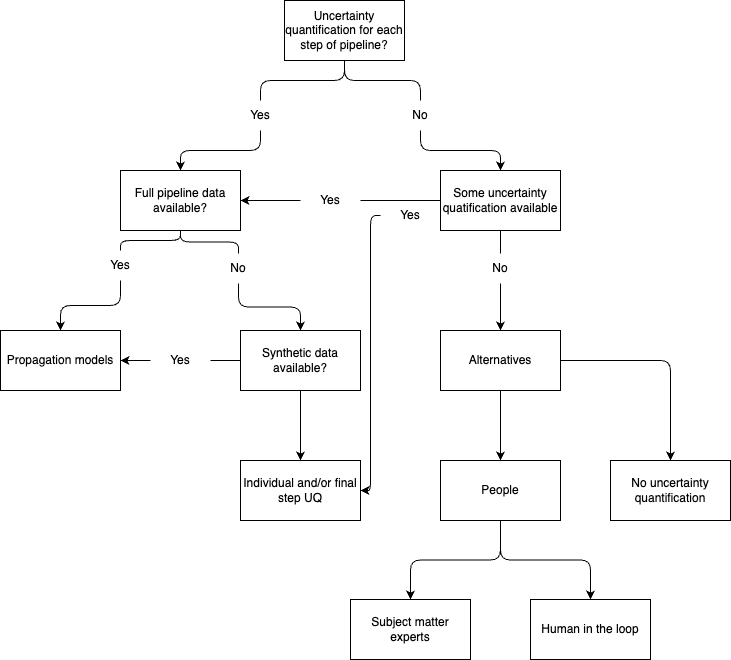

The diagram above was exported from draw.io. Its source (the exported page's mxGraphModel, read from the mxfile embedded in the PNG):
<mxGraphModel dx="1218" dy="692" grid="1" gridSize="10" guides="1" tooltips="1" connect="1" arrows="1" fold="1" page="1" pageScale="1" pageWidth="827" pageHeight="1169" math="0" shadow="0">
  <root>
    <mxCell id="0" />
    <mxCell id="1" parent="0" />
    <mxCell id="4" style="edgeStyle=orthogonalEdgeStyle;html=1;exitX=0.5;exitY=1;exitDx=0;exitDy=0;entryX=0.5;entryY=0;entryDx=0;entryDy=0;startArrow=none;" edge="1" parent="1" source="27" target="3">
      <mxGeometry relative="1" as="geometry" />
    </mxCell>
    <mxCell id="6" style="edgeStyle=orthogonalEdgeStyle;html=1;exitX=0.5;exitY=1;exitDx=0;exitDy=0;entryX=0.5;entryY=0;entryDx=0;entryDy=0;startArrow=none;" edge="1" parent="1" source="37" target="5">
      <mxGeometry relative="1" as="geometry" />
    </mxCell>
    <mxCell id="2" value="Uncertainty quantification for each step of pipeline?" style="whiteSpace=wrap;html=1;" vertex="1" parent="1">
      <mxGeometry x="354" y="20" width="120" height="60" as="geometry" />
    </mxCell>
    <mxCell id="9" style="edgeStyle=orthogonalEdgeStyle;html=1;exitX=0.5;exitY=1;exitDx=0;exitDy=0;entryX=0.5;entryY=0;entryDx=0;entryDy=0;startArrow=none;" edge="1" parent="1" source="29" target="8">
      <mxGeometry relative="1" as="geometry" />
    </mxCell>
    <mxCell id="11" style="edgeStyle=orthogonalEdgeStyle;html=1;exitX=0.5;exitY=1;exitDx=0;exitDy=0;entryX=0.5;entryY=0;entryDx=0;entryDy=0;startArrow=none;" edge="1" parent="1" source="39" target="10">
      <mxGeometry relative="1" as="geometry" />
    </mxCell>
    <mxCell id="3" value="Full pipeline data available?" style="whiteSpace=wrap;html=1;" vertex="1" parent="1">
      <mxGeometry x="190" y="190" width="120" height="60" as="geometry" />
    </mxCell>
    <mxCell id="7" style="edgeStyle=none;html=1;exitX=0;exitY=0.5;exitDx=0;exitDy=0;entryX=1;entryY=0.5;entryDx=0;entryDy=0;startArrow=none;" edge="1" parent="1" source="28" target="3">
      <mxGeometry relative="1" as="geometry" />
    </mxCell>
    <mxCell id="17" style="edgeStyle=orthogonalEdgeStyle;html=1;exitX=0;exitY=0.5;exitDx=0;exitDy=0;entryX=1;entryY=0.5;entryDx=0;entryDy=0;startArrow=none;" edge="1" parent="1" source="33" target="13">
      <mxGeometry relative="1" as="geometry" />
    </mxCell>
    <mxCell id="18" style="edgeStyle=orthogonalEdgeStyle;html=1;exitX=0.5;exitY=1;exitDx=0;exitDy=0;entryX=0.5;entryY=0;entryDx=0;entryDy=0;startArrow=none;" edge="1" parent="1" source="41" target="16">
      <mxGeometry relative="1" as="geometry" />
    </mxCell>
    <mxCell id="5" value="Some uncertainty quatification available" style="whiteSpace=wrap;html=1;" vertex="1" parent="1">
      <mxGeometry x="510" y="190" width="120" height="60" as="geometry" />
    </mxCell>
    <mxCell id="8" value="Propagation models" style="whiteSpace=wrap;html=1;" vertex="1" parent="1">
      <mxGeometry x="70" y="350" width="120" height="60" as="geometry" />
    </mxCell>
    <mxCell id="12" style="edgeStyle=orthogonalEdgeStyle;html=1;exitX=0;exitY=0.5;exitDx=0;exitDy=0;entryX=1;entryY=0.5;entryDx=0;entryDy=0;startArrow=none;" edge="1" parent="1" source="35" target="8">
      <mxGeometry relative="1" as="geometry" />
    </mxCell>
    <mxCell id="14" style="edgeStyle=orthogonalEdgeStyle;html=1;exitX=0.5;exitY=1;exitDx=0;exitDy=0;entryX=0.5;entryY=0;entryDx=0;entryDy=0;" edge="1" parent="1" source="10" target="13">
      <mxGeometry relative="1" as="geometry" />
    </mxCell>
    <mxCell id="10" value="Synthetic data available?" style="whiteSpace=wrap;html=1;" vertex="1" parent="1">
      <mxGeometry x="310" y="350" width="120" height="60" as="geometry" />
    </mxCell>
    <mxCell id="13" value="Individual and/or final step UQ" style="whiteSpace=wrap;html=1;" vertex="1" parent="1">
      <mxGeometry x="310" y="480" width="120" height="60" as="geometry" />
    </mxCell>
    <mxCell id="21" style="edgeStyle=orthogonalEdgeStyle;html=1;exitX=0.5;exitY=1;exitDx=0;exitDy=0;entryX=0.5;entryY=0;entryDx=0;entryDy=0;" edge="1" parent="1" source="16" target="19">
      <mxGeometry relative="1" as="geometry" />
    </mxCell>
    <mxCell id="48" style="edgeStyle=orthogonalEdgeStyle;html=1;exitX=1;exitY=0.5;exitDx=0;exitDy=0;" edge="1" parent="1" source="16" target="20">
      <mxGeometry relative="1" as="geometry" />
    </mxCell>
    <mxCell id="16" value="Alternatives" style="whiteSpace=wrap;html=1;" vertex="1" parent="1">
      <mxGeometry x="510" y="350" width="120" height="60" as="geometry" />
    </mxCell>
    <mxCell id="25" style="edgeStyle=orthogonalEdgeStyle;html=1;exitX=0.5;exitY=1;exitDx=0;exitDy=0;entryX=0.5;entryY=0;entryDx=0;entryDy=0;" edge="1" parent="1" source="19" target="23">
      <mxGeometry relative="1" as="geometry" />
    </mxCell>
    <mxCell id="26" style="edgeStyle=orthogonalEdgeStyle;html=1;exitX=0.5;exitY=1;exitDx=0;exitDy=0;entryX=0.5;entryY=0;entryDx=0;entryDy=0;" edge="1" parent="1" source="19" target="24">
      <mxGeometry relative="1" as="geometry" />
    </mxCell>
    <mxCell id="19" value="People" style="whiteSpace=wrap;html=1;" vertex="1" parent="1">
      <mxGeometry x="510" y="480" width="120" height="60" as="geometry" />
    </mxCell>
    <mxCell id="20" value="No uncertainty quantification" style="whiteSpace=wrap;html=1;" vertex="1" parent="1">
      <mxGeometry x="680" y="480" width="120" height="60" as="geometry" />
    </mxCell>
    <mxCell id="23" value="Subject matter experts" style="whiteSpace=wrap;html=1;" vertex="1" parent="1">
      <mxGeometry x="420" y="619" width="120" height="60" as="geometry" />
    </mxCell>
    <mxCell id="24" value="Human in the loop" style="whiteSpace=wrap;html=1;" vertex="1" parent="1">
      <mxGeometry x="600" y="619" width="120" height="60" as="geometry" />
    </mxCell>
    <mxCell id="30" value="" style="edgeStyle=orthogonalEdgeStyle;html=1;exitX=0.5;exitY=1;exitDx=0;exitDy=0;entryX=0.5;entryY=0;entryDx=0;entryDy=0;endArrow=none;" edge="1" parent="1" source="3" target="29">
      <mxGeometry relative="1" as="geometry">
        <mxPoint x="250" y="250" as="sourcePoint" />
        <mxPoint x="130" y="350" as="targetPoint" />
      </mxGeometry>
    </mxCell>
    <mxCell id="29" value="Yes" style="text;strokeColor=none;align=center;fillColor=none;html=1;verticalAlign=middle;whiteSpace=wrap;rounded=0;" vertex="1" parent="1">
      <mxGeometry x="160" y="270" width="60" height="30" as="geometry" />
    </mxCell>
    <mxCell id="31" value="" style="edgeStyle=orthogonalEdgeStyle;html=1;exitX=0.5;exitY=1;exitDx=0;exitDy=0;entryX=0.5;entryY=0;entryDx=0;entryDy=0;endArrow=none;" edge="1" parent="1" source="2" target="27">
      <mxGeometry relative="1" as="geometry">
        <mxPoint x="414" y="80" as="sourcePoint" />
        <mxPoint x="250" y="190" as="targetPoint" />
      </mxGeometry>
    </mxCell>
    <mxCell id="27" value="Yes" style="text;strokeColor=none;align=center;fillColor=none;html=1;verticalAlign=middle;whiteSpace=wrap;rounded=0;" vertex="1" parent="1">
      <mxGeometry x="300" y="120" width="60" height="30" as="geometry" />
    </mxCell>
    <mxCell id="32" value="" style="edgeStyle=none;html=1;exitX=0;exitY=0.5;exitDx=0;exitDy=0;entryX=1;entryY=0.5;entryDx=0;entryDy=0;endArrow=none;" edge="1" parent="1" source="5" target="28">
      <mxGeometry relative="1" as="geometry">
        <mxPoint x="510" y="220" as="sourcePoint" />
        <mxPoint x="310" y="220" as="targetPoint" />
      </mxGeometry>
    </mxCell>
    <mxCell id="28" value="Yes" style="text;strokeColor=none;align=center;fillColor=none;html=1;verticalAlign=middle;whiteSpace=wrap;rounded=0;" vertex="1" parent="1">
      <mxGeometry x="370" y="205" width="60" height="30" as="geometry" />
    </mxCell>
    <mxCell id="34" value="" style="edgeStyle=orthogonalEdgeStyle;html=1;exitX=0;exitY=0.5;exitDx=0;exitDy=0;entryX=1;entryY=0.5;entryDx=0;entryDy=0;endArrow=none;" edge="1" parent="1" source="5" target="33">
      <mxGeometry relative="1" as="geometry">
        <mxPoint x="510" y="220" as="sourcePoint" />
        <mxPoint x="430" y="510" as="targetPoint" />
      </mxGeometry>
    </mxCell>
    <mxCell id="33" value="Yes" style="text;strokeColor=none;align=center;fillColor=none;html=1;verticalAlign=middle;whiteSpace=wrap;rounded=0;" vertex="1" parent="1">
      <mxGeometry x="450" y="220" width="60" height="30" as="geometry" />
    </mxCell>
    <mxCell id="36" value="" style="edgeStyle=orthogonalEdgeStyle;html=1;exitX=0;exitY=0.5;exitDx=0;exitDy=0;entryX=1;entryY=0.5;entryDx=0;entryDy=0;endArrow=none;" edge="1" parent="1" source="10" target="35">
      <mxGeometry relative="1" as="geometry">
        <mxPoint x="310" y="380" as="sourcePoint" />
        <mxPoint x="190" y="380" as="targetPoint" />
      </mxGeometry>
    </mxCell>
    <mxCell id="35" value="Yes" style="text;strokeColor=none;align=center;fillColor=none;html=1;verticalAlign=middle;whiteSpace=wrap;rounded=0;" vertex="1" parent="1">
      <mxGeometry x="220" y="365" width="60" height="30" as="geometry" />
    </mxCell>
    <mxCell id="38" value="" style="edgeStyle=orthogonalEdgeStyle;html=1;exitX=0.5;exitY=1;exitDx=0;exitDy=0;entryX=0.5;entryY=0;entryDx=0;entryDy=0;endArrow=none;" edge="1" parent="1" source="2" target="37">
      <mxGeometry relative="1" as="geometry">
        <mxPoint x="414" y="80" as="sourcePoint" />
        <mxPoint x="570" y="190" as="targetPoint" />
      </mxGeometry>
    </mxCell>
    <mxCell id="37" value="No" style="text;strokeColor=none;align=center;fillColor=none;html=1;verticalAlign=middle;whiteSpace=wrap;rounded=0;" vertex="1" parent="1">
      <mxGeometry x="460" y="120" width="60" height="30" as="geometry" />
    </mxCell>
    <mxCell id="40" value="" style="edgeStyle=orthogonalEdgeStyle;html=1;exitX=0.5;exitY=1;exitDx=0;exitDy=0;entryX=0.5;entryY=0;entryDx=0;entryDy=0;endArrow=none;" edge="1" parent="1" source="3" target="39">
      <mxGeometry relative="1" as="geometry">
        <mxPoint x="250" y="250" as="sourcePoint" />
        <mxPoint x="370" y="350" as="targetPoint" />
      </mxGeometry>
    </mxCell>
    <mxCell id="39" value="No" style="text;strokeColor=none;align=center;fillColor=none;html=1;verticalAlign=middle;whiteSpace=wrap;rounded=0;" vertex="1" parent="1">
      <mxGeometry x="278" y="273" width="60" height="30" as="geometry" />
    </mxCell>
    <mxCell id="42" value="" style="edgeStyle=orthogonalEdgeStyle;html=1;exitX=0.5;exitY=1;exitDx=0;exitDy=0;entryX=0.5;entryY=0;entryDx=0;entryDy=0;endArrow=none;" edge="1" parent="1" source="5" target="41">
      <mxGeometry relative="1" as="geometry">
        <mxPoint x="570" y="250" as="sourcePoint" />
        <mxPoint x="570" y="350" as="targetPoint" />
      </mxGeometry>
    </mxCell>
    <mxCell id="41" value="No" style="text;strokeColor=none;align=center;fillColor=none;html=1;verticalAlign=middle;whiteSpace=wrap;rounded=0;" vertex="1" parent="1">
      <mxGeometry x="540" y="273" width="60" height="30" as="geometry" />
    </mxCell>
  </root>
</mxGraphModel>